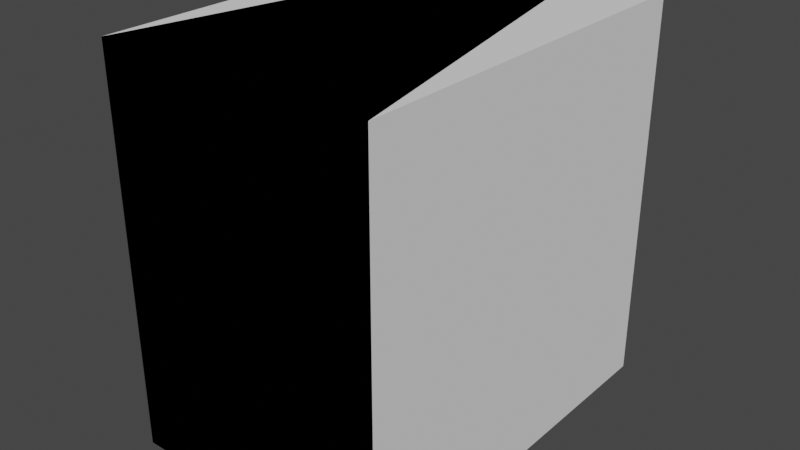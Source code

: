 # Source: Ship2.blend  (saved by Blender 3.6.11; exported with 4.5.12 LTS)
import bpy
from mathutils import Matrix  # noqa: F401  (used for matrix-valued properties, if any)

bpy.ops.wm.read_factory_settings(use_empty=True)
scene = bpy.context.scene
scene.name = 'Scene'

# ---- collections
col_collection = bpy.data.collections.new('Collection'); scene.collection.children.link(col_collection)

# ---- world
world_world = bpy.data.worlds.new('World'); scene.world = world_world
world_world.use_nodes = True; world_world.node_tree.nodes.clear()
_N = world_world.node_tree.nodes; _L = world_world.node_tree.links
n0 = _N.new('ShaderNodeOutputWorld'); n0.name = 'World Output'; n0.location = (300, 300)
n1 = _N.new('ShaderNodeBackground'); n1.name = 'Background'; n1.location = (10, 300)
n1.inputs[0].default_value = (0.05088, 0.05088, 0.05088, 1.0)
_L.new(n1.outputs[0], n0.inputs[0])
n0.is_active_output = True
world_world.color = (0.05088, 0.05088, 0.05088)
world_world.use_sun_shadow = False
world_world.sun_shadow_jitter_overblur = 0.0

# ---- meshes
me_cube = bpy.data.meshes.new('Cube')
me_cube.from_pydata([(-4.402e-08, 0.5, -0.3373), (-2.98e-08, 0.5, -0.5), (-0.35, -0.5, 0.5), (-0.35, -0.5, -0.5), (0.35, -0.5, 0.5), (0.35, -0.5, -0.5), (0.175, 0.3, 0.5), (-0.175, 0.3, 0.5)], [], [(0, 1, 3, 2, 7), (2, 3, 5, 4), (4, 5, 1, 0, 6), (2, 4, 6, 7), (5, 3, 1), (7, 6, 0)])
_uv = me_cube.uv_layers.new(name='UVMap')
_uv.uv.foreach_set('vector', [0.375, 0.0, 0.625, 0.0, 0.625, 0.25, 0.375, 0.25, 0.375, 0.125, 0.375, 0.25, 0.875, 0.5, 0.625, 0.5, 0.375, 0.5, 0.375, 0.5, 0.625, 0.5, 0.625, 0.75, 0.375, 0.75, 0.375, 0.625, 0.375, 0.25, 0.375, 0.5, 0.375, 0.625, 0.375, 0.125, 0.625, 0.5, 0.875, 0.5, 0.625, 0.75, 0.375, 0.125, 0.375, 0.625, 0.375, 0.75])
me_cube.update()
me_cube_001 = bpy.data.meshes.new('Cube.001')
me_cube_001.from_pydata([(-0.35, -0.5, 0.5), (-0.35, 0.5, 0.5), (-0.35, -0.5, -0.5), (-0.35, 0.5, -0.5), (0.35, -0.5, 0.5), (0.35, 0.5, 0.5), (0.35, -0.5, -0.5), (0.35, 0.5, -0.5)], [], [(0, 1, 3, 2), (2, 3, 7, 6), (6, 7, 5, 4), (4, 5, 1, 0), (2, 6, 4, 0), (1, 5, 7, 3)])
_uv = me_cube_001.uv_layers.new(name='UVMap')
_uv.uv.foreach_set('vector', [0.375, 0.0, 0.625, 0.0, 0.625, 0.25, 0.375, 0.25, 0.375, 0.25, 0.625, 0.25, 0.625, 0.5, 0.375, 0.5, 0.375, 0.5, 0.625, 0.5, 0.625, 0.75, 0.375, 0.75, 0.375, 0.75, 0.625, 0.75, 0.625, 1.0, 0.375, 1.0, 0.125, 0.5, 0.375, 0.5, 0.375, 0.75, 0.125, 0.75, 0.625, 1.0, 0.625, 0.75, 0.625, 0.5, 0.625, 0.25])
me_cube_001.update()

# ---- objects
ob_shipbow = bpy.data.objects.new('ShipBow', me_cube)
ob_shippart = bpy.data.objects.new('ShipPart', me_cube_001)

# ---- transforms, parenting, visibility, modifiers, constraints
ob_shipbow.location = (0.0, 0.0, 0.0)
ob_shipbow.track_axis = 'POS_Z'
ob_shipbow.up_axis = 'Y'
ob_shippart.location = (0.0, 0.0, 0.0)
ob_shippart.track_axis = 'POS_Z'
ob_shippart.up_axis = 'Y'

# ---- collection membership
col_collection.objects.link(ob_shipbow)
col_collection.objects.link(ob_shippart)

# ---- scene / render settings (as saved in the file)
scene.frame_start = 1; scene.frame_end = 250; scene.frame_set(1)
scene.render.engine = 'BLENDER_EEVEE_NEXT'
scene.cycles.sampling_pattern = 'TABULATED_SOBOL'
scene.cycles.use_light_tree = False
scene.view_settings.view_transform = 'Filmic'
bpy.context.view_layer.update()

# ---- added for rendering (the .blend has no active camera and no usable light): camera, sun
cam_auto = bpy.data.cameras.new('AutoCamera')
cam_auto.lens = 50.0
cam_auto.sensor_width = 36.0
cam_auto.clip_end = 1000.0
ob_auto_camera = bpy.data.objects.new('AutoCamera', cam_auto)
scene.collection.objects.link(ob_auto_camera)
ob_auto_camera.location = (1.45998, -1.75198, 1.16798)
ob_auto_camera.rotation_euler = (1.09748, -7.21219e-08, 0.694738)
scene.camera = ob_auto_camera
light_auto_sun = bpy.data.lights.new('AutoSun', 'SUN')
light_auto_sun.energy = 3.0
light_auto_sun.angle = 0.0523599
ob_auto_sun = bpy.data.objects.new('AutoSun', light_auto_sun)
scene.collection.objects.link(ob_auto_sun)
ob_auto_sun.rotation_euler = (0.872665, 0.174533, 0.523599)
bpy.context.view_layer.update()
